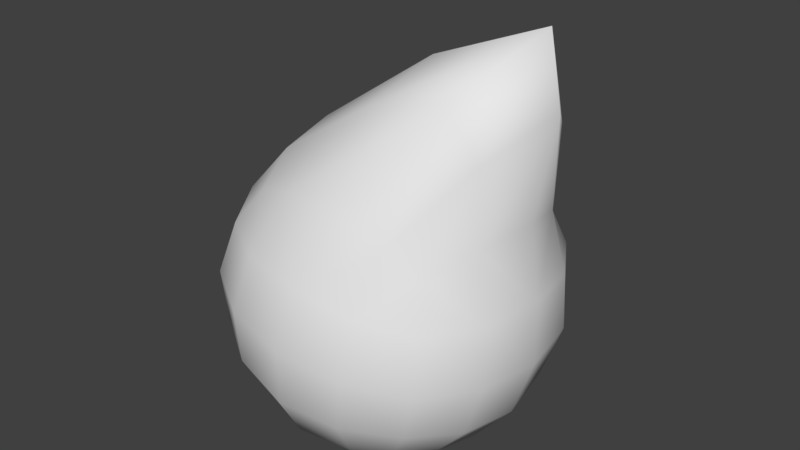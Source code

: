 # Source: water.blend  (saved by Blender 2.78.0; exported with 4.5.12 LTS)
import bpy
from mathutils import Matrix  # noqa: F401  (used for matrix-valued properties, if any)

bpy.ops.wm.read_factory_settings(use_empty=True)
scene = bpy.context.scene
scene.name = 'Scene'

# ---- collections
col_collection_1 = bpy.data.collections.new('Collection 1'); scene.collection.children.link(col_collection_1)

# ---- materials (node trees are filled in below, after node groups)
mat_material = bpy.data.materials.new('Material')
mat_material.alpha_threshold = 0.0
mat_material.use_transparent_shadow = False
mat_material.roughness = 0.5
mat_material.line_color = (0.0, 0.0, 0.0, 1.0)

# ---- material node trees

# ---- world
world_world = bpy.data.worlds.new('World'); scene.world = world_world
world_world.color = (0.05088, 0.05088, 0.05088)
world_world.use_sun_shadow = False
world_world.sun_shadow_jitter_overblur = 0.0
world_world.cycles.sampling_method = 'MANUAL'

# ---- meshes
me_cube = bpy.data.meshes.new('Cube')
me_cube.from_pydata([(-0.05021, 1.908e-08, 0.1197), (0.07217, -3.826e-09, 0.1197), (-0.04683, -0.1207, 0.1398), (-0.1658, 3.437e-08, 0.1598), (-0.04683, 0.1207, 0.1398), (0.06709, 0.1123, 0.14), (0.06709, -0.1123, 0.14), (-0.1544, -0.1123, 0.1773), (-0.1544, 0.1123, 0.1773), (0.2902, -1.055e-07, 0.9435), (0.1945, 0.1207, 0.8359), (0.07548, -5.517e-08, 0.856), (0.1945, -0.1207, 0.8359), (0.3135, -1.267e-07, 0.8159), (0.2511, 0.1123, 0.7501), (0.02962, 0.1123, 0.7874), (0.02962, -0.1123, 0.7874), (0.2511, -0.1123, 0.7501), (0.2981, -1.018e-07, 0.3676), (0.2781, 0.1207, 0.371), (0.2981, -1.2e-07, 0.49), (0.2781, -0.1207, 0.371), (0.258, -7.171e-08, 0.252), (0.2406, 0.1123, 0.2634), (0.2779, 0.1123, 0.4849), (0.2779, -0.1123, 0.4849), (0.2406, -0.1123, 0.2634), (-6.2e-08, -0.3023, 0.4178), (0.119, -0.282, 0.3978), (0.02004, -0.282, 0.5368), (-0.119, -0.282, 0.4379), (-0.02004, -0.282, 0.2988), (0.0921, -0.2629, 0.2884), (0.1294, -0.2629, 0.5099), (-0.0921, -0.2629, 0.5472), (-0.1294, -0.2629, 0.3257), (-0.2981, 3.806e-08, 0.468), (-0.2781, -0.1207, 0.4647), (-0.258, 2.127e-08, 0.5837), (-0.2781, 0.1207, 0.4647), (-0.2981, 4.133e-08, 0.3457), (-0.2779, -0.1123, 0.3507), (-0.2406, -0.1123, 0.5722), (-0.2406, 0.1123, 0.5722), (-0.2779, 0.1123, 0.3507), (7.96e-08, 0.3023, 0.4178), (0.119, 0.282, 0.3978), (-0.02004, 0.282, 0.2988), (-0.119, 0.282, 0.4379), (0.02004, 0.282, 0.5368), (0.1294, 0.2629, 0.5099), (0.0921, 0.2629, 0.2884), (-0.1294, 0.2629, 0.3257), (-0.0921, 0.2629, 0.5472), (0.169, 0.104, 0.1804), (0.1815, -3.608e-08, 0.1628), (0.169, -0.104, 0.1804), (0.06827, 0.2061, 0.1973), (-0.03676, 0.2213, 0.1996), (-0.1367, 0.2061, 0.2319), (0.186, 0.2061, 0.2811), (0.2183, 0.2213, 0.3811), (0.2205, 0.2061, 0.4861), (0.06827, -0.2061, 0.1973), (-0.03676, -0.2213, 0.1996), (-0.1367, -0.2061, 0.2319), (0.186, -0.2061, 0.2811), (0.2183, -0.2213, 0.3811), (0.2205, -0.2061, 0.4861), (-0.2375, -0.104, 0.2488), (-0.255, 4.121e-08, 0.2363), (-0.2375, 0.104, 0.2488), (-0.2205, -0.2061, 0.3496), (-0.2183, -0.2213, 0.4546), (-0.186, -0.2061, 0.5546), (-0.2205, 0.2061, 0.3496), (-0.2183, 0.2213, 0.4546), (-0.186, 0.2061, 0.5546), (0.2497, 0.104, 0.5984), (0.2769, -1.303e-07, 0.6201), (0.2497, -0.104, 0.5984), (0.149, 0.2061, 0.6154), (0.05866, 0.2213, 0.6569), (-0.05605, 0.2061, 0.6499), (0.149, -0.2061, 0.6154), (0.05866, -0.2213, 0.6569), (-0.05605, -0.2061, 0.6499), (-0.1568, -0.104, 0.6669), (-0.1596, -4.335e-09, 0.6936), (-0.1568, 0.104, 0.6669), (0.1437, 0.1752, 0.2159), (0.1437, -0.1752, 0.2159), (-0.2019, -0.1752, 0.2741), (-0.2019, 0.1752, 0.2741), (0.203, 0.1752, 0.5625), (0.203, -0.1752, 0.5625), (-0.1427, -0.1752, 0.6207), (-0.1427, 0.1752, 0.6207)], [], [(0, 4, 5, 1), (1, 5, 54, 55), (4, 58, 57, 5), (5, 57, 90, 54), (0, 1, 6, 2), (2, 6, 63, 64), (1, 55, 56, 6), (6, 56, 91, 63), (0, 2, 7, 3), (3, 7, 69, 70), (2, 64, 65, 7), (7, 65, 92, 69), (0, 3, 8, 4), (4, 8, 59, 58), (3, 70, 71, 8), (8, 71, 93, 59), (9, 13, 14, 10), (10, 14, 81, 82), (13, 79, 78, 14), (14, 78, 94, 81), (9, 10, 15, 11), (11, 15, 89, 88), (10, 82, 83, 15), (15, 83, 97, 89), (9, 11, 16, 12), (12, 16, 86, 85), (11, 88, 87, 16), (16, 87, 96, 86), (9, 12, 17, 13), (13, 17, 80, 79), (12, 85, 84, 17), (17, 84, 95, 80), (18, 22, 23, 19), (19, 23, 60, 61), (22, 55, 54, 23), (23, 54, 90, 60), (18, 19, 24, 20), (20, 24, 78, 79), (19, 61, 62, 24), (24, 62, 94, 78), (18, 20, 25, 21), (21, 25, 68, 67), (20, 79, 80, 25), (25, 80, 95, 68), (18, 21, 26, 22), (22, 26, 56, 55), (21, 67, 66, 26), (26, 66, 91, 56), (27, 31, 32, 28), (28, 32, 66, 67), (31, 64, 63, 32), (32, 63, 91, 66), (27, 28, 33, 29), (29, 33, 84, 85), (28, 67, 68, 33), (33, 68, 95, 84), (27, 29, 34, 30), (30, 34, 74, 73), (29, 85, 86, 34), (34, 86, 96, 74), (27, 30, 35, 31), (31, 35, 65, 64), (30, 73, 72, 35), (35, 72, 92, 65), (36, 40, 41, 37), (37, 41, 72, 73), (40, 70, 69, 41), (41, 69, 92, 72), (36, 37, 42, 38), (38, 42, 87, 88), (37, 73, 74, 42), (42, 74, 96, 87), (36, 38, 43, 39), (39, 43, 77, 76), (38, 88, 89, 43), (43, 89, 97, 77), (36, 39, 44, 40), (40, 44, 71, 70), (39, 76, 75, 44), (44, 75, 93, 71), (45, 49, 50, 46), (46, 50, 62, 61), (49, 82, 81, 50), (50, 81, 94, 62), (45, 46, 51, 47), (47, 51, 57, 58), (46, 61, 60, 51), (51, 60, 90, 57), (45, 47, 52, 48), (48, 52, 75, 76), (47, 58, 59, 52), (52, 59, 93, 75), (45, 48, 53, 49), (49, 53, 83, 82), (48, 76, 77, 53), (53, 77, 97, 83)])
me_cube.polygons.foreach_set('use_smooth', [True] * 96)
me_cube.materials.append(mat_material)
me_cube.use_remesh_preserve_volume = False
me_cube.use_remesh_preserve_attributes = False
me_cube.use_mirror_vertex_groups = False
me_cube.update()

# ---- objects
ob_cube = bpy.data.objects.new('Cube', me_cube)

# ---- transforms, parenting, visibility, modifiers, constraints
ob_cube.location = (0.0, 0.0, 0.0)
ob_cube.lock_rotations_4d = False
ob_cube.empty_display_type = 'ARROWS'
ob_cube.lineart.crease_threshold = 0.0

# ---- collection membership
col_collection_1.objects.link(ob_cube)

# ---- scene / render settings (as saved in the file)
scene.frame_start = 1; scene.frame_end = 250; scene.frame_set(1)
scene.render.engine = 'BLENDER_EEVEE_NEXT'
scene.render.resolution_percentage = 50
scene.render.dither_intensity = 0.0
scene.cycles.use_denoising = False
scene.cycles.samples = 128
scene.cycles.sampling_pattern = 'TABULATED_SOBOL'
scene.cycles.light_sampling_threshold = 0.0
scene.cycles.use_adaptive_sampling = False
scene.cycles.use_light_tree = False
scene.cycles.blur_glossy = 0.0
scene.cycles.sample_clamp_indirect = 0.0
scene.view_settings.view_transform = 'Standard'
bpy.context.view_layer.update()

# ---- added for rendering (the .blend has no active camera and no usable light): camera, sun
cam_auto = bpy.data.cameras.new('AutoCamera')
cam_auto.lens = 50.0
cam_auto.sensor_width = 36.0
cam_auto.clip_end = 1000.0
ob_auto_camera = bpy.data.objects.new('AutoCamera', cam_auto)
scene.collection.objects.link(ob_auto_camera)
ob_auto_camera.location = (1.10949, -1.32216, 1.41303)
ob_auto_camera.rotation_euler = (1.09748, -7.21219e-08, 0.694738)
scene.camera = ob_auto_camera
light_auto_sun = bpy.data.lights.new('AutoSun', 'SUN')
light_auto_sun.energy = 3.0
light_auto_sun.angle = 0.0523599
ob_auto_sun = bpy.data.objects.new('AutoSun', light_auto_sun)
scene.collection.objects.link(ob_auto_sun)
ob_auto_sun.rotation_euler = (0.872665, 0.174533, 0.523599)
bpy.context.view_layer.update()
